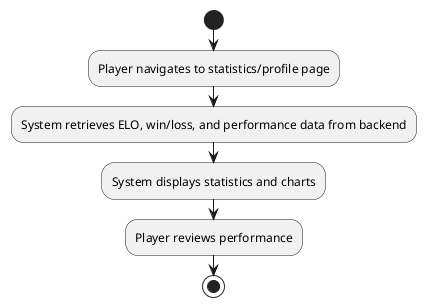

The diagram above was rendered by PlantUML. Its source (embedded in the PNG):
@startuml
start
:Player navigates to statistics/profile page;
:System retrieves ELO, win/loss, and performance data from backend;
:System displays statistics and charts;
:Player reviews performance;
stop
@enduml